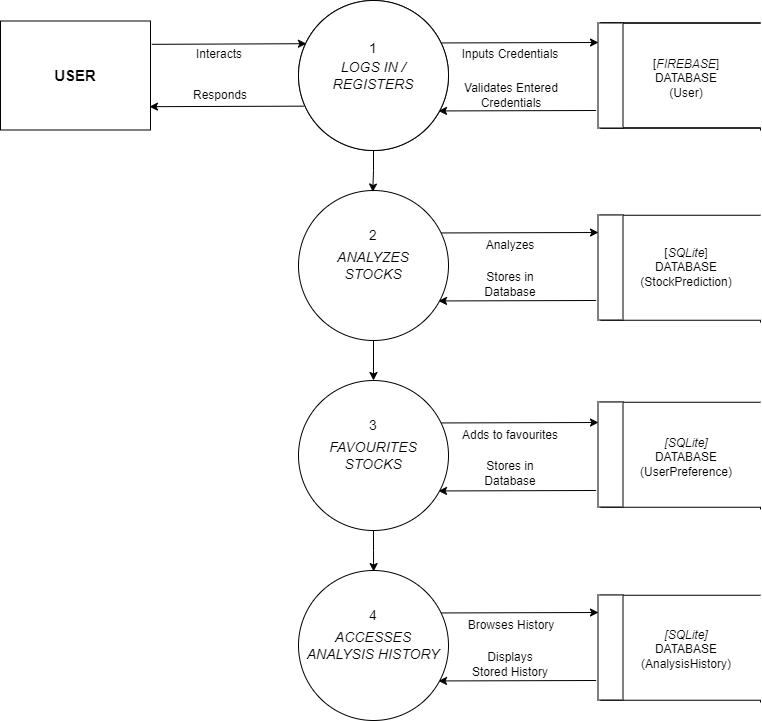

The diagram above was exported from draw.io. Its source (the exported page's mxGraphModel, read from the mxfile embedded in the PNG):
<mxGraphModel dx="1229" dy="729" grid="1" gridSize="10" guides="1" tooltips="1" connect="0" arrows="1" fold="1" page="1" pageScale="1" pageWidth="827" pageHeight="1169" math="0" shadow="0">
  <root>
    <mxCell id="0" />
    <mxCell id="1" parent="0" />
    <mxCell id="HhBKWiGulm1cfCfa0CjB-12" style="rounded=0;orthogonalLoop=1;jettySize=auto;html=1;exitX=0.993;exitY=0.786;exitDx=0;exitDy=0;startArrow=classic;startFill=1;endArrow=none;endFill=0;exitPerimeter=0;entryX=0.037;entryY=0.331;entryDx=0;entryDy=0;entryPerimeter=0;" parent="1" source="HhBKWiGulm1cfCfa0CjB-1" edge="1">
      <mxGeometry relative="1" as="geometry">
        <mxPoint x="152" y="184.79999999999995" as="sourcePoint" />
        <mxPoint x="337.54999999999995" y="185.64999999999998" as="targetPoint" />
      </mxGeometry>
    </mxCell>
    <mxCell id="HhBKWiGulm1cfCfa0CjB-1" value="&lt;font style=&quot;font-size: 15px;&quot;&gt;&lt;b&gt;USER&lt;/b&gt;&lt;/font&gt;" style="rounded=0;whiteSpace=wrap;html=1;align=center;" parent="1" vertex="1">
      <mxGeometry x="34" y="100.5" width="150" height="109" as="geometry" />
    </mxCell>
    <mxCell id="HhBKWiGulm1cfCfa0CjB-3" value="REGISTRATION" style="ellipse;whiteSpace=wrap;html=1;aspect=fixed;" parent="1" vertex="1">
      <mxGeometry x="332" y="80" width="150" height="150" as="geometry" />
    </mxCell>
    <mxCell id="HhBKWiGulm1cfCfa0CjB-5" value="" style="endArrow=none;html=1;rounded=0;" parent="1" edge="1">
      <mxGeometry width="50" height="50" relative="1" as="geometry">
        <mxPoint x="634" y="102.25" as="sourcePoint" />
        <mxPoint x="794" y="102.25" as="targetPoint" />
      </mxGeometry>
    </mxCell>
    <mxCell id="HhBKWiGulm1cfCfa0CjB-11" value="" style="endArrow=classic;html=1;rounded=0;endFill=1;entryX=0.053;entryY=0.288;entryDx=0;entryDy=0;movable=1;resizable=1;rotatable=1;deletable=1;editable=1;connectable=1;entryPerimeter=0;exitX=1.009;exitY=0.214;exitDx=0;exitDy=0;exitPerimeter=0;" parent="1" source="HhBKWiGulm1cfCfa0CjB-1" target="HhBKWiGulm1cfCfa0CjB-23" edge="1">
      <mxGeometry width="50" height="50" relative="1" as="geometry">
        <mxPoint x="152" y="123" as="sourcePoint" />
        <mxPoint x="353.96699141100885" y="122.96699141100885" as="targetPoint" />
      </mxGeometry>
    </mxCell>
    <mxCell id="HhBKWiGulm1cfCfa0CjB-13" value="Interacts" style="text;html=1;strokeColor=none;fillColor=none;align=center;verticalAlign=middle;whiteSpace=wrap;rounded=0;" parent="1" vertex="1">
      <mxGeometry x="187" y="119" width="132" height="30" as="geometry" />
    </mxCell>
    <mxCell id="HhBKWiGulm1cfCfa0CjB-14" value="Responds" style="text;html=1;strokeColor=none;fillColor=none;align=center;verticalAlign=middle;whiteSpace=wrap;rounded=0;" parent="1" vertex="1">
      <mxGeometry x="224" y="160" width="60" height="30" as="geometry" />
    </mxCell>
    <mxCell id="HhBKWiGulm1cfCfa0CjB-17" value="" style="endArrow=none;html=1;rounded=0;" parent="1" edge="1">
      <mxGeometry width="50" height="50" relative="1" as="geometry">
        <mxPoint x="634" y="207.25" as="sourcePoint" />
        <mxPoint x="794" y="207.25" as="targetPoint" />
      </mxGeometry>
    </mxCell>
    <mxCell id="HhBKWiGulm1cfCfa0CjB-21" value="" style="endArrow=classic;html=1;rounded=0;endFill=1;exitX=0.949;exitY=0.283;exitDx=0;exitDy=0;exitPerimeter=0;" parent="1" source="HhBKWiGulm1cfCfa0CjB-3" edge="1">
      <mxGeometry width="50" height="50" relative="1" as="geometry">
        <mxPoint x="502" y="116.03" as="sourcePoint" />
        <mxPoint x="632" y="122" as="targetPoint" />
      </mxGeometry>
    </mxCell>
    <mxCell id="HhBKWiGulm1cfCfa0CjB-22" value="" style="endArrow=none;html=1;rounded=0;endFill=0;exitX=0.949;exitY=0.283;exitDx=0;exitDy=0;exitPerimeter=0;startArrow=classic;startFill=1;" parent="1" edge="1">
      <mxGeometry width="50" height="50" relative="1" as="geometry">
        <mxPoint x="471.9999999999999" y="190.45000000000005" as="sourcePoint" />
        <mxPoint x="629.65" y="190" as="targetPoint" />
      </mxGeometry>
    </mxCell>
    <mxCell id="HhBKWiGulm1cfCfa0CjB-23" value="&lt;span style=&quot;font-size: 14px;&quot;&gt;&lt;i&gt;LOGS IN /&lt;br&gt;REGISTERS&lt;/i&gt;&lt;/span&gt;" style="ellipse;whiteSpace=wrap;html=1;aspect=fixed;" parent="1" vertex="1">
      <mxGeometry x="332" y="80" width="150" height="150" as="geometry" />
    </mxCell>
    <mxCell id="HhBKWiGulm1cfCfa0CjB-27" value="" style="endArrow=classic;html=1;rounded=0;endFill=1;exitX=0.949;exitY=0.283;exitDx=0;exitDy=0;exitPerimeter=0;" parent="1" edge="1">
      <mxGeometry width="50" height="50" relative="1" as="geometry">
        <mxPoint x="474.3499999999999" y="312.45000000000005" as="sourcePoint" />
        <mxPoint x="632" y="312" as="targetPoint" />
      </mxGeometry>
    </mxCell>
    <mxCell id="HhBKWiGulm1cfCfa0CjB-28" value="" style="endArrow=none;html=1;rounded=0;endFill=0;exitX=0.949;exitY=0.283;exitDx=0;exitDy=0;exitPerimeter=0;startArrow=classic;startFill=1;" parent="1" edge="1">
      <mxGeometry width="50" height="50" relative="1" as="geometry">
        <mxPoint x="472" y="380.45000000000005" as="sourcePoint" />
        <mxPoint x="629.6500000000001" y="380" as="targetPoint" />
      </mxGeometry>
    </mxCell>
    <mxCell id="HhBKWiGulm1cfCfa0CjB-29" value="&lt;span style=&quot;font-size: 14px;&quot;&gt;&lt;i&gt;ANALYZES &lt;br&gt;STOCKS&lt;/i&gt;&lt;/span&gt;" style="ellipse;whiteSpace=wrap;html=1;aspect=fixed;" parent="1" vertex="1">
      <mxGeometry x="332" y="270" width="150" height="150" as="geometry" />
    </mxCell>
    <mxCell id="HhBKWiGulm1cfCfa0CjB-48" value="" style="endArrow=none;html=1;rounded=0;" parent="1" edge="1">
      <mxGeometry width="50" height="50" relative="1" as="geometry">
        <mxPoint x="634" y="102.75" as="sourcePoint" />
        <mxPoint x="794" y="102" as="targetPoint" />
        <Array as="points">
          <mxPoint x="794" y="102.75" />
        </Array>
      </mxGeometry>
    </mxCell>
    <mxCell id="HhBKWiGulm1cfCfa0CjB-49" value="" style="endArrow=none;html=1;rounded=0;" parent="1" edge="1">
      <mxGeometry width="50" height="50" relative="1" as="geometry">
        <mxPoint x="634" y="207.75" as="sourcePoint" />
        <mxPoint x="794" y="210" as="targetPoint" />
        <Array as="points">
          <mxPoint x="794" y="207.75" />
        </Array>
      </mxGeometry>
    </mxCell>
    <mxCell id="HhBKWiGulm1cfCfa0CjB-58" value="Inputs Credentials" style="text;html=1;strokeColor=none;fillColor=none;align=center;verticalAlign=middle;whiteSpace=wrap;rounded=0;" parent="1" vertex="1">
      <mxGeometry x="474" y="119" width="140" height="30" as="geometry" />
    </mxCell>
    <mxCell id="HhBKWiGulm1cfCfa0CjB-59" value="Validates Entered Credentials" style="text;html=1;strokeColor=none;fillColor=none;align=center;verticalAlign=middle;whiteSpace=wrap;rounded=0;" parent="1" vertex="1">
      <mxGeometry x="490" y="160" width="110" height="30" as="geometry" />
    </mxCell>
    <mxCell id="4C8b7jsx1buJdwj0DmVq-21" value="Analyzes" style="text;html=1;strokeColor=none;fillColor=none;align=center;verticalAlign=middle;whiteSpace=wrap;rounded=0;" parent="1" vertex="1">
      <mxGeometry x="479" y="310" width="130" height="30" as="geometry" />
    </mxCell>
    <mxCell id="4C8b7jsx1buJdwj0DmVq-22" value="Stores in Database" style="text;html=1;strokeColor=none;fillColor=none;align=center;verticalAlign=middle;whiteSpace=wrap;rounded=0;" parent="1" vertex="1">
      <mxGeometry x="514" y="349" width="60" height="30" as="geometry" />
    </mxCell>
    <mxCell id="Ten2CwNu2eIaUQhkINP4-6" value="" style="rounded=0;whiteSpace=wrap;html=1;rotation=90;" parent="1" vertex="1">
      <mxGeometry x="591.5" y="142.5" width="105" height="25" as="geometry" />
    </mxCell>
    <mxCell id="Ten2CwNu2eIaUQhkINP4-7" value="" style="endArrow=none;html=1;rounded=0;" parent="1" edge="1">
      <mxGeometry width="50" height="50" relative="1" as="geometry">
        <mxPoint x="634" y="294.75" as="sourcePoint" />
        <mxPoint x="794" y="294" as="targetPoint" />
        <Array as="points">
          <mxPoint x="794" y="294.75" />
        </Array>
      </mxGeometry>
    </mxCell>
    <mxCell id="Ten2CwNu2eIaUQhkINP4-8" value="" style="endArrow=none;html=1;rounded=0;" parent="1" edge="1">
      <mxGeometry width="50" height="50" relative="1" as="geometry">
        <mxPoint x="634" y="399.75" as="sourcePoint" />
        <mxPoint x="794" y="402" as="targetPoint" />
        <Array as="points">
          <mxPoint x="794" y="399.75" />
        </Array>
      </mxGeometry>
    </mxCell>
    <mxCell id="Ten2CwNu2eIaUQhkINP4-9" value="" style="rounded=0;whiteSpace=wrap;html=1;rotation=90;" parent="1" vertex="1">
      <mxGeometry x="591.5" y="334.5" width="105" height="25" as="geometry" />
    </mxCell>
    <mxCell id="FCJqLWOIVObOEXncYNGw-1" value="&lt;font style=&quot;font-size: 14px;&quot;&gt;1&lt;/font&gt;" style="text;html=1;strokeColor=none;fillColor=none;align=center;verticalAlign=middle;whiteSpace=wrap;rounded=0;" parent="1" vertex="1">
      <mxGeometry x="377" y="112.5" width="60" height="30" as="geometry" />
    </mxCell>
    <mxCell id="FCJqLWOIVObOEXncYNGw-2" value="&lt;font style=&quot;font-size: 14px;&quot;&gt;2&lt;/font&gt;" style="text;html=1;strokeColor=none;fillColor=none;align=center;verticalAlign=middle;whiteSpace=wrap;rounded=0;" parent="1" vertex="1">
      <mxGeometry x="377" y="300" width="60" height="30" as="geometry" />
    </mxCell>
    <mxCell id="sQFwEoaOj7yQABFxoUU7-1" value="[&lt;i&gt;FIREBASE&lt;/i&gt;]&lt;br&gt;DATABASE&lt;br&gt;(User)" style="text;html=1;strokeColor=none;fillColor=none;align=center;verticalAlign=middle;whiteSpace=wrap;rounded=0;" parent="1" vertex="1">
      <mxGeometry x="690" y="142.5" width="60" height="30" as="geometry" />
    </mxCell>
    <mxCell id="sQFwEoaOj7yQABFxoUU7-2" value="[&lt;i&gt;SQLite&lt;/i&gt;]&lt;br&gt;DATABASE&lt;br&gt;(StockPrediction)" style="text;html=1;strokeColor=none;fillColor=none;align=center;verticalAlign=middle;whiteSpace=wrap;rounded=0;" parent="1" vertex="1">
      <mxGeometry x="690" y="332" width="60" height="30" as="geometry" />
    </mxCell>
    <mxCell id="sQFwEoaOj7yQABFxoUU7-7" value="" style="endArrow=classic;html=1;rounded=0;endFill=1;exitX=0.949;exitY=0.283;exitDx=0;exitDy=0;exitPerimeter=0;" parent="1" edge="1">
      <mxGeometry width="50" height="50" relative="1" as="geometry">
        <mxPoint x="474.3499999999999" y="502.45000000000005" as="sourcePoint" />
        <mxPoint x="632" y="502" as="targetPoint" />
      </mxGeometry>
    </mxCell>
    <mxCell id="sQFwEoaOj7yQABFxoUU7-8" value="" style="endArrow=none;html=1;rounded=0;endFill=0;exitX=0.949;exitY=0.283;exitDx=0;exitDy=0;exitPerimeter=0;startArrow=classic;startFill=1;" parent="1" edge="1">
      <mxGeometry width="50" height="50" relative="1" as="geometry">
        <mxPoint x="472" y="570.45" as="sourcePoint" />
        <mxPoint x="629.6500000000001" y="570" as="targetPoint" />
      </mxGeometry>
    </mxCell>
    <mxCell id="sQFwEoaOj7yQABFxoUU7-10" value="&lt;font size=&quot;1&quot; style=&quot;&quot;&gt;&lt;i style=&quot;font-size: 14px;&quot;&gt;FAVOURITES STOCKS&lt;/i&gt;&lt;/font&gt;" style="ellipse;whiteSpace=wrap;html=1;aspect=fixed;" parent="1" vertex="1">
      <mxGeometry x="332" y="460" width="150" height="150" as="geometry" />
    </mxCell>
    <mxCell id="sQFwEoaOj7yQABFxoUU7-11" value="" style="endArrow=classic;html=1;rounded=0;endFill=1;exitX=0.949;exitY=0.283;exitDx=0;exitDy=0;exitPerimeter=0;" parent="1" edge="1">
      <mxGeometry width="50" height="50" relative="1" as="geometry">
        <mxPoint x="474.3499999999999" y="692.45" as="sourcePoint" />
        <mxPoint x="632" y="692" as="targetPoint" />
      </mxGeometry>
    </mxCell>
    <mxCell id="sQFwEoaOj7yQABFxoUU7-12" value="" style="endArrow=none;html=1;rounded=0;endFill=0;exitX=0.949;exitY=0.283;exitDx=0;exitDy=0;exitPerimeter=0;startArrow=classic;startFill=1;" parent="1" edge="1">
      <mxGeometry width="50" height="50" relative="1" as="geometry">
        <mxPoint x="472" y="760.45" as="sourcePoint" />
        <mxPoint x="629.6500000000001" y="760" as="targetPoint" />
      </mxGeometry>
    </mxCell>
    <mxCell id="sQFwEoaOj7yQABFxoUU7-14" value="&lt;i&gt;&lt;font style=&quot;font-size: 14px;&quot;&gt;ACCESSES &lt;br&gt;ANALYSIS HISTORY&lt;/font&gt;&lt;/i&gt;" style="ellipse;whiteSpace=wrap;html=1;aspect=fixed;" parent="1" vertex="1">
      <mxGeometry x="332" y="650" width="150" height="150" as="geometry" />
    </mxCell>
    <mxCell id="sQFwEoaOj7yQABFxoUU7-18" value="Adds to favourites" style="text;html=1;strokeColor=none;fillColor=none;align=center;verticalAlign=middle;whiteSpace=wrap;rounded=0;" parent="1" vertex="1">
      <mxGeometry x="479" y="500" width="130" height="30" as="geometry" />
    </mxCell>
    <mxCell id="sQFwEoaOj7yQABFxoUU7-19" value="Stores in Database" style="text;html=1;strokeColor=none;fillColor=none;align=center;verticalAlign=middle;whiteSpace=wrap;rounded=0;" parent="1" vertex="1">
      <mxGeometry x="514" y="538" width="60" height="30" as="geometry" />
    </mxCell>
    <mxCell id="sQFwEoaOj7yQABFxoUU7-20" value="Displays Stored History" style="text;html=1;strokeColor=none;fillColor=none;align=center;verticalAlign=middle;whiteSpace=wrap;rounded=0;" parent="1" vertex="1">
      <mxGeometry x="502" y="729" width="84" height="30" as="geometry" />
    </mxCell>
    <mxCell id="sQFwEoaOj7yQABFxoUU7-22" value="Browses History" style="text;html=1;strokeColor=none;fillColor=none;align=center;verticalAlign=middle;whiteSpace=wrap;rounded=0;" parent="1" vertex="1">
      <mxGeometry x="480" y="690" width="130" height="30" as="geometry" />
    </mxCell>
    <mxCell id="sQFwEoaOj7yQABFxoUU7-24" value="" style="endArrow=none;html=1;rounded=0;" parent="1" edge="1">
      <mxGeometry width="50" height="50" relative="1" as="geometry">
        <mxPoint x="634" y="481.75" as="sourcePoint" />
        <mxPoint x="794" y="481" as="targetPoint" />
        <Array as="points">
          <mxPoint x="794" y="481.75" />
        </Array>
      </mxGeometry>
    </mxCell>
    <mxCell id="sQFwEoaOj7yQABFxoUU7-25" value="" style="endArrow=none;html=1;rounded=0;" parent="1" edge="1">
      <mxGeometry width="50" height="50" relative="1" as="geometry">
        <mxPoint x="634" y="586.75" as="sourcePoint" />
        <mxPoint x="794" y="589" as="targetPoint" />
        <Array as="points">
          <mxPoint x="794" y="586.75" />
        </Array>
      </mxGeometry>
    </mxCell>
    <mxCell id="sQFwEoaOj7yQABFxoUU7-26" value="" style="rounded=0;whiteSpace=wrap;html=1;rotation=90;" parent="1" vertex="1">
      <mxGeometry x="591.5" y="521.5" width="105" height="25" as="geometry" />
    </mxCell>
    <mxCell id="sQFwEoaOj7yQABFxoUU7-27" value="" style="endArrow=none;html=1;rounded=0;" parent="1" edge="1">
      <mxGeometry width="50" height="50" relative="1" as="geometry">
        <mxPoint x="634" y="674.75" as="sourcePoint" />
        <mxPoint x="794" y="674" as="targetPoint" />
        <Array as="points">
          <mxPoint x="794" y="674.75" />
        </Array>
      </mxGeometry>
    </mxCell>
    <mxCell id="sQFwEoaOj7yQABFxoUU7-28" value="" style="endArrow=none;html=1;rounded=0;" parent="1" edge="1">
      <mxGeometry width="50" height="50" relative="1" as="geometry">
        <mxPoint x="634" y="779.75" as="sourcePoint" />
        <mxPoint x="794" y="782" as="targetPoint" />
        <Array as="points">
          <mxPoint x="794" y="779.75" />
        </Array>
      </mxGeometry>
    </mxCell>
    <mxCell id="sQFwEoaOj7yQABFxoUU7-29" value="" style="rounded=0;whiteSpace=wrap;html=1;rotation=90;" parent="1" vertex="1">
      <mxGeometry x="591.5" y="714.5" width="105" height="25" as="geometry" />
    </mxCell>
    <mxCell id="sQFwEoaOj7yQABFxoUU7-33" value="&lt;font style=&quot;font-size: 14px;&quot;&gt;3&lt;/font&gt;" style="text;html=1;strokeColor=none;fillColor=none;align=center;verticalAlign=middle;whiteSpace=wrap;rounded=0;" parent="1" vertex="1">
      <mxGeometry x="377" y="490" width="60" height="30" as="geometry" />
    </mxCell>
    <mxCell id="sQFwEoaOj7yQABFxoUU7-34" value="&lt;font style=&quot;font-size: 14px;&quot;&gt;4&lt;/font&gt;" style="text;html=1;strokeColor=none;fillColor=none;align=center;verticalAlign=middle;whiteSpace=wrap;rounded=0;" parent="1" vertex="1">
      <mxGeometry x="377" y="680" width="60" height="30" as="geometry" />
    </mxCell>
    <mxCell id="sQFwEoaOj7yQABFxoUU7-36" value="&lt;i&gt;[SQLite]&lt;/i&gt;&lt;br&gt;DATABASE&lt;br&gt;(UserPreference)" style="text;html=1;strokeColor=none;fillColor=none;align=center;verticalAlign=middle;whiteSpace=wrap;rounded=0;" parent="1" vertex="1">
      <mxGeometry x="690" y="521.5" width="60" height="30" as="geometry" />
    </mxCell>
    <mxCell id="sQFwEoaOj7yQABFxoUU7-37" value="&lt;i&gt;[SQLite]&lt;/i&gt;&lt;br&gt;DATABASE&lt;br&gt;(AnalysisHistory)" style="text;html=1;strokeColor=none;fillColor=none;align=center;verticalAlign=middle;whiteSpace=wrap;rounded=0;" parent="1" vertex="1">
      <mxGeometry x="690" y="713.5" width="60" height="30" as="geometry" />
    </mxCell>
    <mxCell id="4Q1aSsYP3ZVW4Z14YBE--2" style="edgeStyle=orthogonalEdgeStyle;rounded=0;orthogonalLoop=1;jettySize=auto;html=1;entryX=0.495;entryY=0.01;entryDx=0;entryDy=0;entryPerimeter=0;" parent="1" source="HhBKWiGulm1cfCfa0CjB-23" target="HhBKWiGulm1cfCfa0CjB-29" edge="1">
      <mxGeometry relative="1" as="geometry" />
    </mxCell>
    <mxCell id="4Q1aSsYP3ZVW4Z14YBE--5" style="edgeStyle=orthogonalEdgeStyle;rounded=0;orthogonalLoop=1;jettySize=auto;html=1;entryX=0.501;entryY=0.007;entryDx=0;entryDy=0;entryPerimeter=0;" parent="1" source="sQFwEoaOj7yQABFxoUU7-10" target="sQFwEoaOj7yQABFxoUU7-14" edge="1">
      <mxGeometry relative="1" as="geometry" />
    </mxCell>
    <mxCell id="4Q1aSsYP3ZVW4Z14YBE--6" style="edgeStyle=orthogonalEdgeStyle;rounded=0;orthogonalLoop=1;jettySize=auto;html=1;entryX=0.5;entryY=0;entryDx=0;entryDy=0;entryPerimeter=0;" parent="1" source="HhBKWiGulm1cfCfa0CjB-29" target="sQFwEoaOj7yQABFxoUU7-10" edge="1">
      <mxGeometry relative="1" as="geometry" />
    </mxCell>
  </root>
</mxGraphModel>